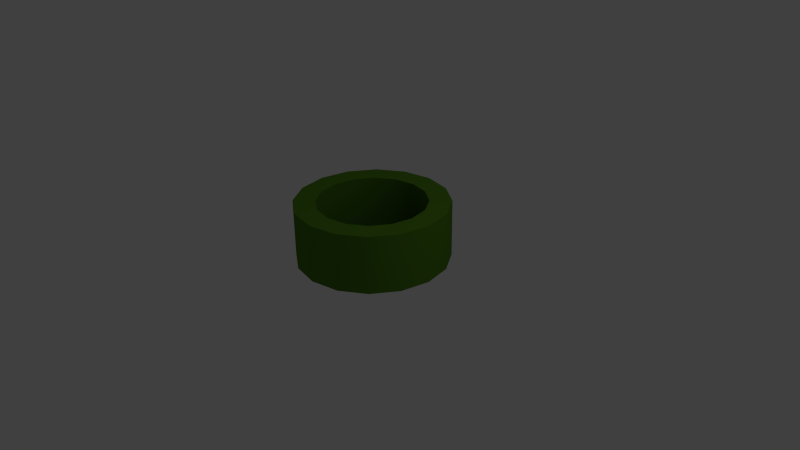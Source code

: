 # Source: pipeEnd.blend  (saved by Blender 2.70.0; exported with 4.5.12 LTS)
import bpy
from mathutils import Matrix  # noqa: F401  (used for matrix-valued properties, if any)

bpy.ops.wm.read_factory_settings(use_empty=True)
scene = bpy.context.scene
scene.name = 'Scene'

# ---- collections
col_collection_1 = bpy.data.collections.new('Collection 1'); scene.collection.children.link(col_collection_1)

# ---- materials (node trees are filled in below, after node groups)
mat_green = bpy.data.materials.new('Green')
mat_green.alpha_threshold = 0.0
mat_green.use_transparent_shadow = False
mat_green.diffuse_color = (0.08438, 0.2232, 0.01521, 1.0)
mat_green.roughness = 0.5
mat_green.specular_intensity = 0.0
mat_green.line_color = (0.0, 0.0, 0.0, 1.0)
mat_black = bpy.data.materials.new('Black')
mat_black.alpha_threshold = 0.0
mat_black.use_transparent_shadow = False
mat_black.diffuse_color = (0.0, 0.0, 0.0, 1.0)
mat_black.roughness = 0.5
mat_black.specular_intensity = 0.0
mat_black.line_color = (0.0, 0.0, 0.0, 1.0)

# ---- node groups
ng_auto_smooth = bpy.data.node_groups.new('Auto Smooth', 'GeometryNodeTree')
_s = ng_auto_smooth.interface.new_socket(name='Geometry', in_out='OUTPUT', socket_type='NodeSocketGeometry')
_s = ng_auto_smooth.interface.new_socket(name='Geometry', in_out='INPUT', socket_type='NodeSocketGeometry')
_s = ng_auto_smooth.interface.new_socket(name='Angle', in_out='INPUT', socket_type='NodeSocketFloat')
_s.subtype = 'ANGLE'
_s.min_value = 0.0
_s.max_value = 3.142
ng_auto_smooth.is_modifier = True
_N = ng_auto_smooth.nodes; _L = ng_auto_smooth.links
n0 = _N.new('NodeGroupOutput'); n0.name = 'Group Output'; n0.location = (480, -100)
n1 = _N.new('NodeGroupInput'); n1.name = 'Group Input'; n1.location = (-420, -300)
n2 = _N.new('NodeGroupInput'); n2.name = 'Group Input.001'; n2.location = (-60, -100)
n3 = _N.new('GeometryNodeSetShadeSmooth'); n3.name = 'Set Shade Smooth'; n3.location = (120, -100)
n3.domain = 'EDGE'
n4 = _N.new('GeometryNodeSetShadeSmooth'); n4.name = 'Set Shade Smooth.001'; n4.location = (300, -100)
n5 = _N.new('GeometryNodeInputMeshEdgeAngle'); n5.name = 'Edge Angle'; n5.location = (-420, -220)
n6 = _N.new('GeometryNodeInputEdgeSmooth'); n6.name = 'Is Edge Smooth'; n6.location = (-60, -160)
n7 = _N.new('GeometryNodeInputShadeSmooth'); n7.name = 'Is Face Smooth'; n7.location = (-240, -340)
n8 = _N.new('FunctionNodeBooleanMath'); n8.name = 'Boolean Math'; n8.location = (-60, -220)
n9 = _N.new('FunctionNodeCompare'); n9.name = 'Compare'; n9.location = (-240, -180)
n9.operation = 'LESS_EQUAL'
_L.new(n5.outputs[0], n9.inputs[0])
_L.new(n4.outputs[0], n0.inputs[0])
_L.new(n1.outputs[1], n9.inputs[1])
_L.new(n9.outputs[0], n8.inputs[0])
_L.new(n7.outputs[0], n8.inputs[1])
_L.new(n2.outputs[0], n3.inputs[0])
_L.new(n6.outputs[0], n3.inputs[1])
_L.new(n3.outputs[0], n4.inputs[0])
_L.new(n8.outputs[0], n3.inputs[2])
n0.is_active_output = True

# ---- material node trees

# ---- world
world_world = bpy.data.worlds.new('World'); scene.world = world_world
world_world.color = (0.05088, 0.05088, 0.05088)
world_world.use_sun_shadow = False
world_world.sun_shadow_jitter_overblur = 0.0
world_world.cycles.sampling_method = 'MANUAL'
world_world.cycles.sample_map_resolution = 256

# ---- cameras
cam_camera = bpy.data.cameras.new('Camera')
cam_camera.clip_end = 100.0
cam_camera.lens = 35.0
cam_camera.sensor_width = 32.0
cam_camera.sensor_height = 18.0
cam_camera.ortho_scale = 7.314
cam_camera.dof.focus_distance = 0.0
cam_camera.dof.aperture_fstop = 128.0

# ---- lights
light_lamp = bpy.data.lights.new('Lamp', 'POINT')
light_lamp.transmission_factor = 0.0
light_lamp.cutoff_distance = 30.0
light_lamp.use_shadow = False
light_lamp.energy = 100.0
light_lamp.shadow_buffer_clip_start = 1.001
light_lamp.shadow_soft_size = 0.1
light_lamp.shadow_maximum_resolution = 0.006
light_lamp.use_absolute_resolution = True
light_lamp.cycles.use_multiple_importance_sampling = False

# ---- meshes
me_circle = bpy.data.meshes.new('Circle')
me_circle.from_pydata([(0.0, 1.0, 0.0), (-0.3827, 0.9239, 0.0), (-0.7071, 0.7071, 0.0), (-0.9239, 0.3827, 0.0), (-1.0, -4.371e-08, 0.0), (-0.9239, -0.3827, 0.0), (-0.7071, -0.7071, 0.0), (-0.3827, -0.9239, 0.0), (-1.51e-07, -1.0, 0.0), (0.3827, -0.9239, 0.0), (0.7071, -0.7071, 0.0), (0.9239, -0.3827, 0.0), (1.0, 1.192e-08, 0.0), (0.9239, 0.3827, 0.0), (0.7071, 0.7071, 0.0), (0.3827, 0.9239, 0.0), (0.0, 1.0, 0.7596), (-0.3827, 0.9239, 0.7596), (-0.7071, 0.7071, 0.7596), (-0.9239, 0.3827, 0.7596), (-1.0, -4.371e-08, 0.7596), (-0.9239, -0.3827, 0.7596), (-0.7071, -0.7071, 0.7596), (-0.3827, -0.9239, 0.7596), (-1.51e-07, -1.0, 0.7596), (0.3827, -0.9239, 0.7596), (0.7071, -0.7071, 0.7596), (0.9239, -0.3827, 0.7596), (1.0, 1.192e-08, 0.7596), (0.9239, 0.3827, 0.7596), (0.7071, 0.7071, 0.7596), (0.3827, 0.9239, 0.7596), (-1.066e-08, 0.7139, 0.7596), (-0.2732, 0.6596, 0.7596), (-0.5048, 0.5048, 0.7596), (-0.6596, 0.2732, 0.7596), (-0.7139, -2.801e-08, 0.7596), (-0.6596, -0.2732, 0.7596), (-0.5048, -0.5048, 0.7596), (-0.2732, -0.6596, 0.7596), (-1.185e-07, -0.7139, 0.7596), (0.2732, -0.6596, 0.7596), (0.5048, -0.5048, 0.7596), (0.6596, -0.2732, 0.7596), (0.7139, 1.171e-08, 0.7596), (0.6596, 0.2732, 0.7596), (0.5048, 0.5048, 0.7596), (0.2732, 0.6596, 0.7596), (-1.066e-08, 0.7139, 0.01976), (-0.2732, 0.6596, 0.01976), (-0.5048, 0.5048, 0.01976), (-0.6596, 0.2732, 0.01976), (-0.7139, -2.801e-08, 0.01976), (-0.6596, -0.2732, 0.01976), (-0.5048, -0.5048, 0.01976), (-0.2732, -0.6596, 0.01976), (-1.185e-07, -0.7139, 0.01976), (0.2732, -0.6596, 0.01976), (0.5048, -0.5048, 0.01976), (0.6596, -0.2732, 0.01976), (0.7139, 1.171e-08, 0.01976), (0.6596, 0.2732, 0.01976), (0.5048, 0.5048, 0.01976), (0.2732, 0.6596, 0.01976), (-5.309e-08, 0.0, 0.01976), (-4.657e-08, 9.313e-09, 0.0)], [], [(10, 11, 27, 26), (8, 9, 25, 24), (6, 7, 23, 22), (4, 5, 21, 20), (15, 0, 16, 31), (2, 3, 19, 18), (13, 14, 30, 29), (0, 1, 17, 16), (11, 12, 28, 27), (9, 10, 26, 25), (7, 8, 24, 23), (5, 6, 22, 21), (3, 4, 20, 19), (14, 15, 31, 30), (1, 2, 18, 17), (12, 13, 29, 28), (21, 22, 38, 37), (19, 20, 36, 35), (30, 31, 47, 46), (17, 18, 34, 33), (28, 29, 45, 44), (26, 27, 43, 42), (24, 25, 41, 40), (22, 23, 39, 38), (20, 21, 37, 36), (31, 16, 32, 47), (18, 19, 35, 34), (29, 30, 46, 45), (16, 17, 33, 32), (27, 28, 44, 43), (25, 26, 42, 41), (23, 24, 40, 39), (38, 39, 55, 54), (36, 37, 53, 52), (47, 32, 48, 63), (34, 35, 51, 50), (45, 46, 62, 61), (32, 33, 49, 48), (43, 44, 60, 59), (41, 42, 58, 57), (39, 40, 56, 55), (37, 38, 54, 53), (35, 36, 52, 51), (46, 47, 63, 62), (33, 34, 50, 49), (44, 45, 61, 60), (42, 43, 59, 58), (40, 41, 57, 56), (55, 56, 64), (53, 54, 64), (51, 52, 64), (62, 63, 64), (49, 50, 64), (60, 61, 64), (58, 59, 64), (56, 57, 64), (54, 55, 64), (52, 53, 64), (63, 48, 64), (50, 51, 64), (61, 62, 64), (48, 49, 64), (59, 60, 64), (57, 58, 64), (11, 10, 65), (9, 8, 65), (7, 6, 65), (5, 4, 65), (0, 15, 65), (3, 2, 65), (14, 13, 65), (1, 0, 65), (12, 11, 65), (10, 9, 65), (8, 7, 65), (6, 5, 65), (4, 3, 65), (15, 14, 65), (2, 1, 65), (13, 12, 65)])
me_circle.polygons.foreach_set('use_smooth', [True] * 80)
me_circle.polygons.foreach_set('material_index', [0, 0, 0, 0, 0, 0, 0, 0, 0, 0, 0, 0, 0, 0, 0, 0, 0, 0, 0, 0, 0, 0, 0, 0, 0, 0, 0, 0, 0, 0, 0, 0, 0, 0, 0, 0, 0, 0, 0, 0, 0, 0, 0, 0, 0, 0, 0, 0, 1, 1, 1, 1, 1, 1, 1, 1, 1, 1, 1, 1, 1, 1, 1, 1, 0, 0, 0, 0, 0, 0, 0, 0, 0, 0, 0, 0, 0, 0, 0, 0])
me_circle.materials.append(mat_green)
me_circle.materials.append(mat_black)
me_circle.use_remesh_preserve_volume = False
me_circle.use_remesh_preserve_attributes = False
me_circle.use_mirror_vertex_groups = False
me_circle.update()

# ---- objects
ob_circle = bpy.data.objects.new('Circle', me_circle)
ob_lamp = bpy.data.objects.new('Lamp', light_lamp)
ob_camera = bpy.data.objects.new('Camera', cam_camera)

# ---- transforms, parenting, visibility, modifiers, constraints
ob_circle.location = (0.0, 0.0, 0.0)
ob_circle.lineart.crease_threshold = 0.0
_m = ob_circle.modifiers.new('Auto Smooth', 'NODES')
_m.node_group = ng_auto_smooth
_gi = [s.identifier for s in ng_auto_smooth.interface.items_tree if s.item_type == 'SOCKET' and s.in_out == 'INPUT']
_m[_gi[1]] = 0.5236  # Angle
ob_lamp.location = (4.076, 1.005, 5.904)
ob_lamp.rotation_euler = (0.6503, 0.05522, 1.866)
ob_lamp.lock_rotations_4d = False
ob_lamp.empty_display_type = 'ARROWS'
ob_lamp.color = (0.0, 0.0, 0.0, 0.0)
ob_lamp.lineart.crease_threshold = 0.0
ob_camera.location = (7.481, -6.508, 5.344)
ob_camera.rotation_euler = (1.109, 0.01082, 0.8149)
ob_camera.lock_rotations_4d = False
ob_camera.empty_display_type = 'ARROWS'
ob_camera.color = (0.0, 0.0, 0.0, 0.0)
ob_camera.display_type = 'WIRE'
ob_camera.lineart.crease_threshold = 0.0

# ---- collection membership
col_collection_1.objects.link(ob_circle)
col_collection_1.objects.link(ob_lamp)
col_collection_1.objects.link(ob_camera)

# ---- scene / render settings (as saved in the file)
scene.camera = ob_camera
scene.frame_start = 1; scene.frame_end = 250; scene.frame_set(1)
scene.render.engine = 'BLENDER_EEVEE_NEXT'
scene.render.resolution_percentage = 50
scene.render.dither_intensity = 0.0
scene.cycles.use_denoising = False
scene.cycles.samples = 10
scene.cycles.sampling_pattern = 'TABULATED_SOBOL'
scene.cycles.light_sampling_threshold = 0.0
scene.cycles.use_adaptive_sampling = False
scene.cycles.use_light_tree = False
scene.cycles.blur_glossy = 0.0
scene.cycles.volume_bounces = 1
scene.cycles.pixel_filter_type = 'GAUSSIAN'
scene.cycles.sample_clamp_indirect = 0.0
scene.view_settings.view_transform = 'Standard'
bpy.context.view_layer.update()

